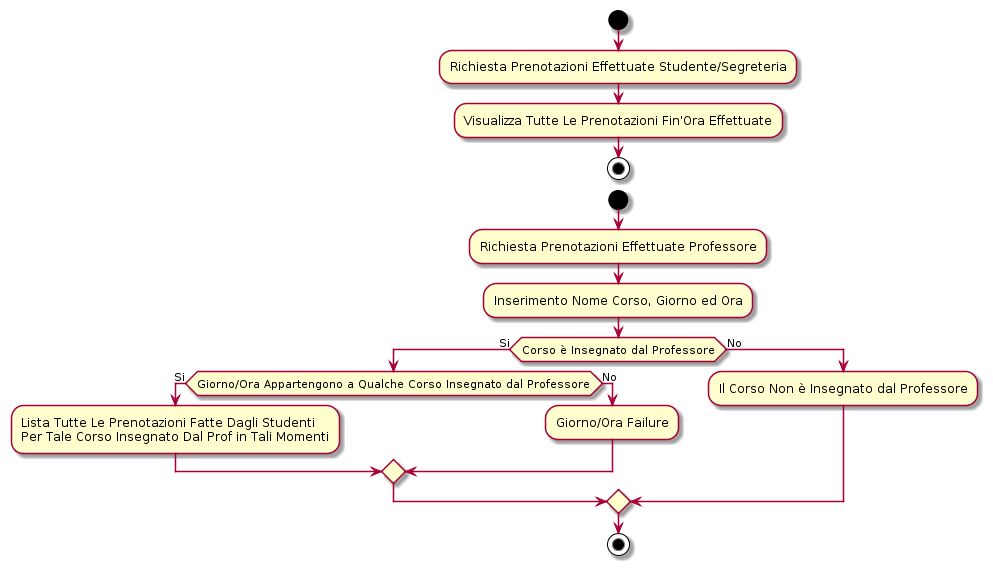

The diagram above was rendered by PlantUML. Its source (embedded in the PNG):
@startuml

start

:Richiesta Prenotazioni Effettuate Studente/Segreteria;

:Visualizza Tutte Le Prenotazioni Fin'Ora Effettuate;

stop

start

:Richiesta Prenotazioni Effettuate Professore;

:Inserimento Nome Corso, Giorno ed Ora;

if (Corso è Insegnato dal Professore) then (Si)

  if (Giorno/Ora Appartengono a Qualche Corso Insegnato dal Professore) then (Si)

    :Lista Tutte Le Prenotazioni Fatte Dagli Studenti\nPer Tale Corso Insegnato Dal Prof in Tali Momenti;
    
  else (No)
    
    :Giorno/Ora Failure;
    
  endif

else (No)

  :Il Corso Non è Insegnato dal Professore;
  
endif

stop

@enduml